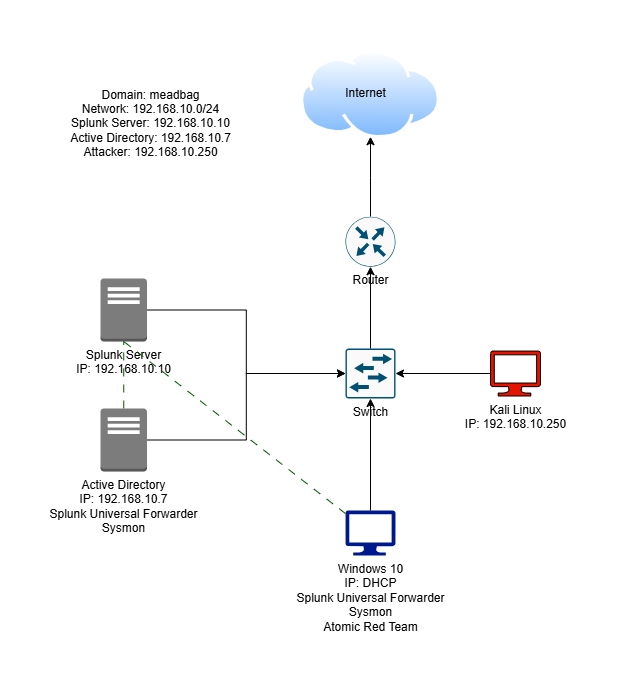

The diagram above was exported from draw.io. Its source (the exported page's mxGraphModel, read from the mxfile embedded in the PNG):
<mxGraphModel dx="1042" dy="623" grid="1" gridSize="10" guides="0" tooltips="1" connect="1" arrows="1" fold="1" page="1" pageScale="1" pageWidth="850" pageHeight="1100" math="0" shadow="0">
  <root>
    <mxCell id="0" />
    <mxCell id="1" parent="0" />
    <mxCell id="zc8wZEYVrqN9nvuYKWFh-25" style="edgeStyle=orthogonalEdgeStyle;rounded=0;orthogonalLoop=1;jettySize=auto;html=1;fillColor=#008a00;strokeColor=#005700;endArrow=none;startFill=0;dashed=1;dashPattern=8 8;" parent="1" source="zc8wZEYVrqN9nvuYKWFh-1" target="zc8wZEYVrqN9nvuYKWFh-2" edge="1">
      <mxGeometry relative="1" as="geometry" />
    </mxCell>
    <mxCell id="zc8wZEYVrqN9nvuYKWFh-1" value="Active Directory&lt;div&gt;IP: 192.168.10.7&lt;/div&gt;&lt;div&gt;Splunk Universal Forwarder&lt;/div&gt;&lt;div&gt;Sysmon&lt;/div&gt;" style="outlineConnect=0;dashed=0;verticalLabelPosition=bottom;verticalAlign=top;align=center;html=1;shape=mxgraph.aws3.traditional_server;fillColor=#7D7C7C;gradientColor=none;" parent="1" vertex="1">
      <mxGeometry x="174" y="388" width="46.5" height="63" as="geometry" />
    </mxCell>
    <mxCell id="zc8wZEYVrqN9nvuYKWFh-2" value="Splunk Server&lt;div&gt;IP: 192.168.10.10&lt;/div&gt;" style="outlineConnect=0;dashed=0;verticalLabelPosition=bottom;verticalAlign=top;align=center;html=1;shape=mxgraph.aws3.traditional_server;fillColor=#7D7C7C;gradientColor=none;" parent="1" vertex="1">
      <mxGeometry x="174" y="258" width="46.5" height="63" as="geometry" />
    </mxCell>
    <mxCell id="zc8wZEYVrqN9nvuYKWFh-7" value="Windows 10&lt;div&gt;IP: DHCP&lt;/div&gt;&lt;div&gt;Splunk Universal Forwarder&lt;/div&gt;&lt;div&gt;Sysmon&lt;/div&gt;&lt;div&gt;Atomic Red Team&lt;/div&gt;" style="sketch=0;aspect=fixed;pointerEvents=1;shadow=0;dashed=0;html=1;strokeColor=none;labelPosition=center;verticalLabelPosition=bottom;verticalAlign=top;align=center;fillColor=#00188D;shape=mxgraph.azure.computer" parent="1" vertex="1">
      <mxGeometry x="419" y="490" width="50" height="45" as="geometry" />
    </mxCell>
    <mxCell id="zc8wZEYVrqN9nvuYKWFh-8" value="Kali Linux&lt;div&gt;IP: 192.168.10.250&lt;/div&gt;&lt;div&gt;&lt;br&gt;&lt;/div&gt;" style="sketch=0;aspect=fixed;pointerEvents=1;shadow=0;dashed=0;html=1;strokeColor=#000000;labelPosition=center;verticalLabelPosition=bottom;verticalAlign=top;align=center;fillColor=#e51400;shape=mxgraph.azure.computer;fontColor=#000000;" parent="1" vertex="1">
      <mxGeometry x="564" y="330.5" width="50" height="45" as="geometry" />
    </mxCell>
    <mxCell id="zc8wZEYVrqN9nvuYKWFh-9" value="Switch" style="sketch=0;points=[[0.015,0.015,0],[0.985,0.015,0],[0.985,0.985,0],[0.015,0.985,0],[0.25,0,0],[0.5,0,0],[0.75,0,0],[1,0.25,0],[1,0.5,0],[1,0.75,0],[0.75,1,0],[0.5,1,0],[0.25,1,0],[0,0.75,0],[0,0.5,0],[0,0.25,0]];verticalLabelPosition=bottom;html=1;verticalAlign=top;aspect=fixed;align=center;pointerEvents=1;shape=mxgraph.cisco19.rect;prIcon=l2_switch;fillColor=#FAFAFA;strokeColor=#005073;" parent="1" vertex="1">
      <mxGeometry x="419" y="328" width="50" height="50" as="geometry" />
    </mxCell>
    <mxCell id="zc8wZEYVrqN9nvuYKWFh-20" style="edgeStyle=orthogonalEdgeStyle;rounded=0;orthogonalLoop=1;jettySize=auto;html=1;" parent="1" source="zc8wZEYVrqN9nvuYKWFh-10" edge="1">
      <mxGeometry relative="1" as="geometry">
        <mxPoint x="444" y="116.19999999999982" as="targetPoint" />
      </mxGeometry>
    </mxCell>
    <mxCell id="zc8wZEYVrqN9nvuYKWFh-10" value="Router" style="sketch=0;points=[[0.5,0,0],[1,0.5,0],[0.5,1,0],[0,0.5,0],[0.145,0.145,0],[0.8555,0.145,0],[0.855,0.8555,0],[0.145,0.855,0]];verticalLabelPosition=bottom;html=1;verticalAlign=top;aspect=fixed;align=center;pointerEvents=1;shape=mxgraph.cisco19.rect;prIcon=router;fillColor=#FAFAFA;strokeColor=#005073;" parent="1" vertex="1">
      <mxGeometry x="419" y="196.2" width="50" height="50" as="geometry" />
    </mxCell>
    <mxCell id="zc8wZEYVrqN9nvuYKWFh-12" value="" style="image;aspect=fixed;perimeter=ellipsePerimeter;html=1;align=center;shadow=0;dashed=0;spacingTop=3;image=img/lib/active_directory/internet_cloud.svg;" parent="1" vertex="1">
      <mxGeometry x="374" y="30" width="140" height="88.2" as="geometry" />
    </mxCell>
    <mxCell id="zc8wZEYVrqN9nvuYKWFh-14" style="edgeStyle=orthogonalEdgeStyle;rounded=0;orthogonalLoop=1;jettySize=auto;html=1;entryX=0.5;entryY=1;entryDx=0;entryDy=0;entryPerimeter=0;" parent="1" source="zc8wZEYVrqN9nvuYKWFh-7" target="zc8wZEYVrqN9nvuYKWFh-9" edge="1">
      <mxGeometry relative="1" as="geometry" />
    </mxCell>
    <mxCell id="zc8wZEYVrqN9nvuYKWFh-15" style="edgeStyle=orthogonalEdgeStyle;rounded=0;orthogonalLoop=1;jettySize=auto;html=1;entryX=1;entryY=0.5;entryDx=0;entryDy=0;entryPerimeter=0;" parent="1" source="zc8wZEYVrqN9nvuYKWFh-8" target="zc8wZEYVrqN9nvuYKWFh-9" edge="1">
      <mxGeometry relative="1" as="geometry" />
    </mxCell>
    <mxCell id="zc8wZEYVrqN9nvuYKWFh-16" style="edgeStyle=orthogonalEdgeStyle;rounded=0;orthogonalLoop=1;jettySize=auto;html=1;entryX=0;entryY=0.5;entryDx=0;entryDy=0;entryPerimeter=0;" parent="1" source="zc8wZEYVrqN9nvuYKWFh-2" target="zc8wZEYVrqN9nvuYKWFh-9" edge="1">
      <mxGeometry relative="1" as="geometry" />
    </mxCell>
    <mxCell id="zc8wZEYVrqN9nvuYKWFh-18" style="edgeStyle=orthogonalEdgeStyle;rounded=0;orthogonalLoop=1;jettySize=auto;html=1;entryX=0;entryY=0.5;entryDx=0;entryDy=0;entryPerimeter=0;" parent="1" source="zc8wZEYVrqN9nvuYKWFh-1" target="zc8wZEYVrqN9nvuYKWFh-9" edge="1">
      <mxGeometry relative="1" as="geometry" />
    </mxCell>
    <mxCell id="zc8wZEYVrqN9nvuYKWFh-19" style="edgeStyle=orthogonalEdgeStyle;rounded=0;orthogonalLoop=1;jettySize=auto;html=1;entryX=0.5;entryY=1;entryDx=0;entryDy=0;entryPerimeter=0;" parent="1" source="zc8wZEYVrqN9nvuYKWFh-9" target="zc8wZEYVrqN9nvuYKWFh-10" edge="1">
      <mxGeometry relative="1" as="geometry" />
    </mxCell>
    <mxCell id="zc8wZEYVrqN9nvuYKWFh-21" value="Domain: meadbag&lt;div&gt;&lt;div&gt;Network: 192.168.10.0/24&lt;/div&gt;&lt;div&gt;Splunk Server: 192.168.10.10&lt;/div&gt;&lt;div&gt;Active Directory: 192.168.10.7&lt;/div&gt;&lt;div&gt;Attacker: 192.168.10.250&lt;/div&gt;&lt;/div&gt;" style="text;html=1;align=center;verticalAlign=middle;resizable=0;points=[];autosize=1;strokeColor=none;fillColor=none;" parent="1" vertex="1">
      <mxGeometry x="134" y="58" width="180" height="90" as="geometry" />
    </mxCell>
    <mxCell id="zc8wZEYVrqN9nvuYKWFh-22" style="rounded=0;orthogonalLoop=1;jettySize=auto;html=1;entryX=0.5;entryY=1;entryDx=0;entryDy=0;entryPerimeter=0;dashed=1;dashPattern=8 8;endArrow=none;startFill=0;fillColor=#008a00;strokeColor=#005700;" parent="1" source="zc8wZEYVrqN9nvuYKWFh-7" target="zc8wZEYVrqN9nvuYKWFh-2" edge="1">
      <mxGeometry relative="1" as="geometry" />
    </mxCell>
    <mxCell id="zc8wZEYVrqN9nvuYKWFh-26" value="Internet" style="text;html=1;align=center;verticalAlign=middle;resizable=0;points=[];autosize=1;strokeColor=none;fillColor=none;" parent="1" vertex="1">
      <mxGeometry x="409" y="58" width="60" height="30" as="geometry" />
    </mxCell>
  </root>
</mxGraphModel>